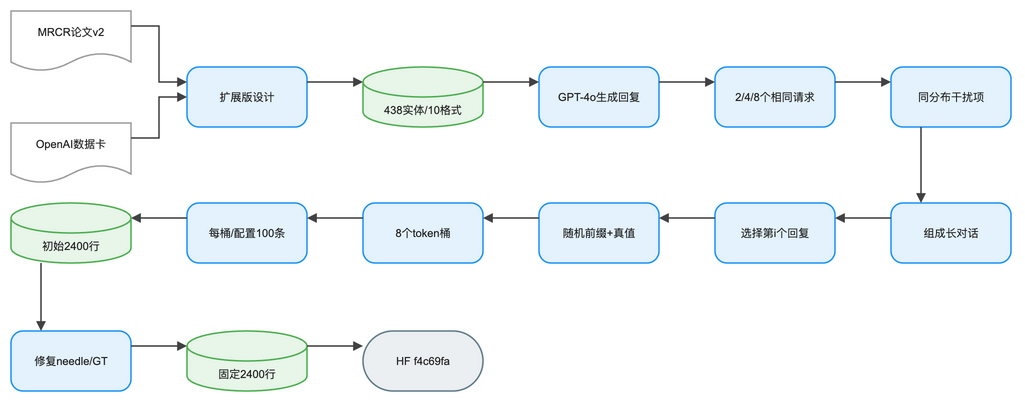

The diagram above was exported from draw.io. Its source (the exported page's mxGraphModel, read from the mxfile embedded in the PNG):
<mxGraphModel dx="1120" dy="720" grid="1" gridSize="8" guides="1" tooltips="1" connect="1" arrows="1" fold="1" page="1" pageScale="1" pageWidth="1056" pageHeight="464" math="1" background="#FFFFFF">
  <root>
    <mxCell id="0" />
    <mxCell id="1" parent="0" />
    <mxCell id="2" value="MRCR论文v2" style="shape=document;boundedLbl=1;html=1;whiteSpace=wrap;fillColor=#FFFFFF;strokeColor=#9E9E9E;strokeWidth=1.5;fontColor=#212121;fontSize=11;fontFamily=Arial, Helvetica, sans-serif;verticalAlign=middle;align=center" vertex="1" parent="1">
      <mxGeometry x="-24" y="0" width="120" height="60" as="geometry" />
    </mxCell>
    <mxCell id="3" value="OpenAI数据卡" style="shape=document;boundedLbl=1;html=1;whiteSpace=wrap;fillColor=#FFFFFF;strokeColor=#9E9E9E;strokeWidth=1.5;fontColor=#212121;fontSize=11;fontFamily=Arial, Helvetica, sans-serif;verticalAlign=middle;align=center" vertex="1" parent="1">
      <mxGeometry x="-24" y="112" width="120" height="60" as="geometry" />
    </mxCell>
    <mxCell id="4" value="扩展版设计" style="rounded=1;arcSize=20;html=1;whiteSpace=wrap;fillColor=#E3F2FD;strokeColor=#2196F3;strokeWidth=1.5;fontColor=#212121;fontSize=11;fontFamily=Arial, Helvetica, sans-serif;verticalAlign=middle;align=center" vertex="1" parent="1">
      <mxGeometry x="152" y="56" width="120" height="60" as="geometry" />
    </mxCell>
    <mxCell id="5" value="438实体/10格式" style="shape=cylinder3;boundedLbl=1;backgroundOutline=1;size=15;html=1;whiteSpace=wrap;fillColor=#E8F5E9;strokeColor=#4CAF50;strokeWidth=1.5;fontColor=#212121;fontSize=11;fontFamily=Arial, Helvetica, sans-serif;verticalAlign=middle;align=center" vertex="1" parent="1">
      <mxGeometry x="328" y="56" width="120" height="60" as="geometry" />
    </mxCell>
    <mxCell id="6" value="GPT-4o生成回复" style="rounded=1;arcSize=20;html=1;whiteSpace=wrap;fillColor=#E3F2FD;strokeColor=#2196F3;strokeWidth=1.5;fontColor=#212121;fontSize=11;fontFamily=Arial, Helvetica, sans-serif;verticalAlign=middle;align=center" vertex="1" parent="1">
      <mxGeometry x="504" y="56" width="120" height="60" as="geometry" />
    </mxCell>
    <mxCell id="7" value="2/4/8个相同请求" style="rounded=1;arcSize=20;html=1;whiteSpace=wrap;fillColor=#E3F2FD;strokeColor=#2196F3;strokeWidth=1.5;fontColor=#212121;fontSize=11;fontFamily=Arial, Helvetica, sans-serif;verticalAlign=middle;align=center" vertex="1" parent="1">
      <mxGeometry x="680" y="56" width="120" height="60" as="geometry" />
    </mxCell>
    <mxCell id="8" value="同分布干扰项" style="rounded=1;arcSize=20;html=1;whiteSpace=wrap;fillColor=#E3F2FD;strokeColor=#2196F3;strokeWidth=1.5;fontColor=#212121;fontSize=11;fontFamily=Arial, Helvetica, sans-serif;verticalAlign=middle;align=center" vertex="1" parent="1">
      <mxGeometry x="856" y="56" width="120" height="60" as="geometry" />
    </mxCell>
    <mxCell id="9" value="组成长对话" style="rounded=1;arcSize=20;html=1;whiteSpace=wrap;fillColor=#E3F2FD;strokeColor=#2196F3;strokeWidth=1.5;fontColor=#212121;fontSize=11;fontFamily=Arial, Helvetica, sans-serif;verticalAlign=middle;align=center" vertex="1" parent="1">
      <mxGeometry x="856" y="192" width="120" height="60" as="geometry" />
    </mxCell>
    <mxCell id="10" value="选择第i个回复" style="rounded=1;arcSize=20;html=1;whiteSpace=wrap;fillColor=#E3F2FD;strokeColor=#2196F3;strokeWidth=1.5;fontColor=#212121;fontSize=11;fontFamily=Arial, Helvetica, sans-serif;verticalAlign=middle;align=center" vertex="1" parent="1">
      <mxGeometry x="680" y="192" width="120" height="60" as="geometry" />
    </mxCell>
    <mxCell id="11" value="随机前缀+真值" style="rounded=1;arcSize=20;html=1;whiteSpace=wrap;fillColor=#E3F2FD;strokeColor=#2196F3;strokeWidth=1.5;fontColor=#212121;fontSize=11;fontFamily=Arial, Helvetica, sans-serif;verticalAlign=middle;align=center" vertex="1" parent="1">
      <mxGeometry x="504" y="192" width="120" height="60" as="geometry" />
    </mxCell>
    <mxCell id="12" value="8个token桶" style="rounded=1;arcSize=20;html=1;whiteSpace=wrap;fillColor=#E3F2FD;strokeColor=#2196F3;strokeWidth=1.5;fontColor=#212121;fontSize=11;fontFamily=Arial, Helvetica, sans-serif;verticalAlign=middle;align=center" vertex="1" parent="1">
      <mxGeometry x="328" y="192" width="120" height="60" as="geometry" />
    </mxCell>
    <mxCell id="13" value="每桶/配置100条" style="rounded=1;arcSize=20;html=1;whiteSpace=wrap;fillColor=#E3F2FD;strokeColor=#2196F3;strokeWidth=1.5;fontColor=#212121;fontSize=11;fontFamily=Arial, Helvetica, sans-serif;verticalAlign=middle;align=center" vertex="1" parent="1">
      <mxGeometry x="152" y="192" width="120" height="60" as="geometry" />
    </mxCell>
    <mxCell id="14" value="初始2400行" style="shape=cylinder3;boundedLbl=1;backgroundOutline=1;size=15;html=1;whiteSpace=wrap;fillColor=#E8F5E9;strokeColor=#4CAF50;strokeWidth=1.5;fontColor=#212121;fontSize=11;fontFamily=Arial, Helvetica, sans-serif;verticalAlign=middle;align=center" vertex="1" parent="1">
      <mxGeometry x="-24" y="192" width="120" height="60" as="geometry" />
    </mxCell>
    <mxCell id="15" value="修复needle/GT" style="rounded=1;arcSize=20;html=1;whiteSpace=wrap;fillColor=#E3F2FD;strokeColor=#2196F3;strokeWidth=1.5;fontColor=#212121;fontSize=11;fontFamily=Arial, Helvetica, sans-serif;verticalAlign=middle;align=center" vertex="1" parent="1">
      <mxGeometry x="-24" y="320" width="120" height="60" as="geometry" />
    </mxCell>
    <mxCell id="16" value="固定2400行" style="shape=cylinder3;boundedLbl=1;backgroundOutline=1;size=15;html=1;whiteSpace=wrap;fillColor=#E8F5E9;strokeColor=#4CAF50;strokeWidth=1.5;fontColor=#212121;fontSize=11;fontFamily=Arial, Helvetica, sans-serif;verticalAlign=middle;align=center" vertex="1" parent="1">
      <mxGeometry x="152" y="320" width="120" height="60" as="geometry" />
    </mxCell>
    <mxCell id="17" value="HF f4c69fa" style="rounded=1;arcSize=50;html=1;whiteSpace=wrap;fillColor=#ECEFF1;strokeColor=#607D8B;strokeWidth=1.5;fontColor=#212121;fontSize=11;fontFamily=Arial, Helvetica, sans-serif;verticalAlign=middle;align=center" vertex="1" parent="1">
      <mxGeometry x="328" y="320" width="120" height="60" as="geometry" />
    </mxCell>
    <mxCell id="18" value="" style="edgeStyle=orthogonalEdgeStyle;rounded=0;orthogonalLoop=1;jettySize=auto;html=1;strokeColor=#424242;strokeWidth=1.5;endArrow=block;endFill=1;exitX=1;exitY=0.25;exitDx=0;exitDy=0;entryX=0;entryY=0.25;entryDx=0;entryDy=0;jumpStyle=arc;jumpSize=8" edge="1" parent="1" source="2" target="4">
      <mxGeometry relative="1" as="geometry" />
    </mxCell>
    <mxCell id="19" value="" style="edgeStyle=orthogonalEdgeStyle;rounded=0;orthogonalLoop=1;jettySize=auto;html=1;strokeColor=#424242;strokeWidth=1.5;endArrow=block;endFill=1;exitX=1;exitY=0.25;exitDx=0;exitDy=0;entryX=0;entryY=0.5;entryDx=0;entryDy=0;jumpStyle=arc;jumpSize=8" edge="1" parent="1" source="3" target="4">
      <mxGeometry relative="1" as="geometry" />
    </mxCell>
    <mxCell id="20" value="" style="edgeStyle=orthogonalEdgeStyle;rounded=0;orthogonalLoop=1;jettySize=auto;html=1;strokeColor=#424242;strokeWidth=1.5;endArrow=block;endFill=1;exitX=1;exitY=0.25;exitDx=0;exitDy=0;entryX=0;entryY=0.25;entryDx=0;entryDy=0;jumpStyle=arc;jumpSize=8" edge="1" parent="1" source="4" target="5">
      <mxGeometry relative="1" as="geometry" />
    </mxCell>
    <mxCell id="21" value="" style="edgeStyle=orthogonalEdgeStyle;rounded=0;orthogonalLoop=1;jettySize=auto;html=1;strokeColor=#424242;strokeWidth=1.5;endArrow=block;endFill=1;exitX=1;exitY=0.25;exitDx=0;exitDy=0;entryX=0;entryY=0.25;entryDx=0;entryDy=0;jumpStyle=arc;jumpSize=8" edge="1" parent="1" source="5" target="6">
      <mxGeometry relative="1" as="geometry" />
    </mxCell>
    <mxCell id="22" value="" style="edgeStyle=orthogonalEdgeStyle;rounded=0;orthogonalLoop=1;jettySize=auto;html=1;strokeColor=#424242;strokeWidth=1.5;endArrow=block;endFill=1;exitX=1;exitY=0.25;exitDx=0;exitDy=0;entryX=0;entryY=0.25;entryDx=0;entryDy=0;jumpStyle=arc;jumpSize=8" edge="1" parent="1" source="6" target="7">
      <mxGeometry relative="1" as="geometry" />
    </mxCell>
    <mxCell id="23" value="" style="edgeStyle=orthogonalEdgeStyle;rounded=0;orthogonalLoop=1;jettySize=auto;html=1;strokeColor=#424242;strokeWidth=1.5;endArrow=block;endFill=1;exitX=1;exitY=0.25;exitDx=0;exitDy=0;entryX=0;entryY=0.25;entryDx=0;entryDy=0;jumpStyle=arc;jumpSize=8" edge="1" parent="1" source="7" target="8">
      <mxGeometry relative="1" as="geometry" />
    </mxCell>
    <mxCell id="24" value="" style="edgeStyle=orthogonalEdgeStyle;rounded=0;orthogonalLoop=1;jettySize=auto;html=1;strokeColor=#424242;strokeWidth=1.5;endArrow=block;endFill=1;exitX=0.25;exitY=1;exitDx=0;exitDy=0;entryX=0.25;entryY=0;entryDx=0;entryDy=0;jumpStyle=arc;jumpSize=8" edge="1" parent="1" source="8" target="9">
      <mxGeometry relative="1" as="geometry" />
    </mxCell>
    <mxCell id="25" value="" style="edgeStyle=orthogonalEdgeStyle;rounded=0;orthogonalLoop=1;jettySize=auto;html=1;strokeColor=#424242;strokeWidth=1.5;endArrow=block;endFill=1;exitX=0;exitY=0.25;exitDx=0;exitDy=0;entryX=1;entryY=0.25;entryDx=0;entryDy=0;jumpStyle=arc;jumpSize=8" edge="1" parent="1" source="9" target="10">
      <mxGeometry relative="1" as="geometry" />
    </mxCell>
    <mxCell id="26" value="" style="edgeStyle=orthogonalEdgeStyle;rounded=0;orthogonalLoop=1;jettySize=auto;html=1;strokeColor=#424242;strokeWidth=1.5;endArrow=block;endFill=1;exitX=0;exitY=0.25;exitDx=0;exitDy=0;entryX=1;entryY=0.25;entryDx=0;entryDy=0;jumpStyle=arc;jumpSize=8" edge="1" parent="1" source="10" target="11">
      <mxGeometry relative="1" as="geometry" />
    </mxCell>
    <mxCell id="27" value="" style="edgeStyle=orthogonalEdgeStyle;rounded=0;orthogonalLoop=1;jettySize=auto;html=1;strokeColor=#424242;strokeWidth=1.5;endArrow=block;endFill=1;exitX=0;exitY=0.25;exitDx=0;exitDy=0;entryX=1;entryY=0.25;entryDx=0;entryDy=0;jumpStyle=arc;jumpSize=8" edge="1" parent="1" source="11" target="12">
      <mxGeometry relative="1" as="geometry" />
    </mxCell>
    <mxCell id="28" value="" style="edgeStyle=orthogonalEdgeStyle;rounded=0;orthogonalLoop=1;jettySize=auto;html=1;strokeColor=#424242;strokeWidth=1.5;endArrow=block;endFill=1;exitX=0;exitY=0.25;exitDx=0;exitDy=0;entryX=1;entryY=0.25;entryDx=0;entryDy=0;jumpStyle=arc;jumpSize=8" edge="1" parent="1" source="12" target="13">
      <mxGeometry relative="1" as="geometry" />
    </mxCell>
    <mxCell id="29" value="" style="edgeStyle=orthogonalEdgeStyle;rounded=0;orthogonalLoop=1;jettySize=auto;html=1;strokeColor=#424242;strokeWidth=1.5;endArrow=block;endFill=1;exitX=0;exitY=0.25;exitDx=0;exitDy=0;entryX=1;entryY=0.25;entryDx=0;entryDy=0;jumpStyle=arc;jumpSize=8" edge="1" parent="1" source="13" target="14">
      <mxGeometry relative="1" as="geometry" />
    </mxCell>
    <mxCell id="30" value="" style="edgeStyle=orthogonalEdgeStyle;rounded=0;orthogonalLoop=1;jettySize=auto;html=1;strokeColor=#424242;strokeWidth=1.5;endArrow=block;endFill=1;exitX=0.25;exitY=1;exitDx=0;exitDy=0;entryX=0.25;entryY=0;entryDx=0;entryDy=0;jumpStyle=arc;jumpSize=8" edge="1" parent="1" source="14" target="15">
      <mxGeometry relative="1" as="geometry" />
    </mxCell>
    <mxCell id="31" value="" style="edgeStyle=orthogonalEdgeStyle;rounded=0;orthogonalLoop=1;jettySize=auto;html=1;strokeColor=#424242;strokeWidth=1.5;endArrow=block;endFill=1;exitX=1;exitY=0.25;exitDx=0;exitDy=0;entryX=0;entryY=0.25;entryDx=0;entryDy=0;jumpStyle=arc;jumpSize=8" edge="1" parent="1" source="15" target="16">
      <mxGeometry relative="1" as="geometry" />
    </mxCell>
    <mxCell id="32" value="" style="edgeStyle=orthogonalEdgeStyle;rounded=0;orthogonalLoop=1;jettySize=auto;html=1;strokeColor=#424242;strokeWidth=1.5;endArrow=block;endFill=1;exitX=1;exitY=0.25;exitDx=0;exitDy=0;entryX=0;entryY=0.25;entryDx=0;entryDy=0;jumpStyle=arc;jumpSize=8" edge="1" parent="1" source="16" target="17">
      <mxGeometry relative="1" as="geometry" />
    </mxCell>
  </root>
</mxGraphModel>